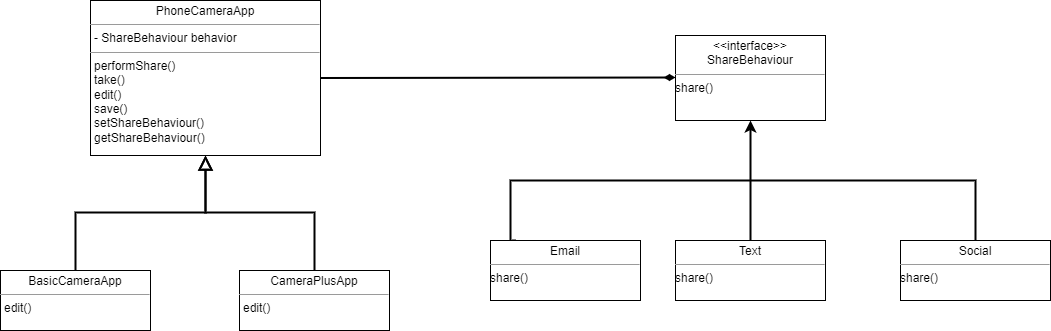

The diagram above was exported from draw.io. Its source (the exported page's mxGraphModel, read from the mxfile embedded in the PNG):
<mxGraphModel dx="1313" dy="678" grid="1" gridSize="10" guides="1" tooltips="1" connect="1" arrows="1" fold="1" page="1" pageScale="1" pageWidth="827" pageHeight="1169" math="0" shadow="0">
  <root>
    <mxCell id="WIyWlLk6GJQsqaUBKTNV-0" />
    <mxCell id="WIyWlLk6GJQsqaUBKTNV-1" parent="WIyWlLk6GJQsqaUBKTNV-0" />
    <mxCell id="zkfFHV4jXpPFQw0GAbJ--12" value="" style="endArrow=block;endSize=10;endFill=0;shadow=0;strokeWidth=2;rounded=0;edgeStyle=elbowEdgeStyle;elbow=vertical;entryX=0.5;entryY=1;entryDx=0;entryDy=0;exitX=0.5;exitY=0;exitDx=0;exitDy=0;" parent="WIyWlLk6GJQsqaUBKTNV-1" source="1dpGvzEIR_vfAqC4RA7t-25" target="1dpGvzEIR_vfAqC4RA7t-24" edge="1">
      <mxGeometry width="160" relative="1" as="geometry">
        <mxPoint x="180" y="340" as="sourcePoint" />
        <mxPoint x="300" y="270" as="targetPoint" />
      </mxGeometry>
    </mxCell>
    <mxCell id="zkfFHV4jXpPFQw0GAbJ--16" value="" style="endArrow=block;endSize=10;endFill=0;shadow=0;strokeWidth=2;rounded=0;edgeStyle=elbowEdgeStyle;elbow=vertical;entryX=0.5;entryY=1;entryDx=0;entryDy=0;exitX=0.5;exitY=0;exitDx=0;exitDy=0;" parent="WIyWlLk6GJQsqaUBKTNV-1" source="1dpGvzEIR_vfAqC4RA7t-26" target="1dpGvzEIR_vfAqC4RA7t-24" edge="1">
      <mxGeometry width="160" relative="1" as="geometry">
        <mxPoint x="450" y="340" as="sourcePoint" />
        <mxPoint x="300" y="270" as="targetPoint" />
      </mxGeometry>
    </mxCell>
    <mxCell id="zkfFHV4jXpPFQw0GAbJ--26" value="" style="endArrow=diamondThin;shadow=0;strokeWidth=2;rounded=0;endFill=1;edgeStyle=elbowEdgeStyle;elbow=vertical;strokeColor=default;exitX=1;exitY=0.5;exitDx=0;exitDy=0;entryX=0;entryY=0.5;entryDx=0;entryDy=0;" parent="WIyWlLk6GJQsqaUBKTNV-1" source="1dpGvzEIR_vfAqC4RA7t-24" target="1dpGvzEIR_vfAqC4RA7t-30" edge="1">
      <mxGeometry x="0.5" y="41" relative="1" as="geometry">
        <mxPoint x="380" y="174.9411764705883" as="sourcePoint" />
        <mxPoint x="730" y="180" as="targetPoint" />
        <mxPoint x="-40" y="32" as="offset" />
      </mxGeometry>
    </mxCell>
    <mxCell id="1dpGvzEIR_vfAqC4RA7t-7" style="edgeStyle=orthogonalEdgeStyle;rounded=0;orthogonalLoop=1;jettySize=auto;html=1;strokeWidth=2;exitX=0.5;exitY=0;exitDx=0;exitDy=0;entryX=0.5;entryY=1;entryDx=0;entryDy=0;" edge="1" parent="WIyWlLk6GJQsqaUBKTNV-1" source="1dpGvzEIR_vfAqC4RA7t-28" target="1dpGvzEIR_vfAqC4RA7t-30">
      <mxGeometry relative="1" as="geometry">
        <mxPoint x="850" y="220" as="targetPoint" />
        <mxPoint x="850" y="320" as="sourcePoint" />
      </mxGeometry>
    </mxCell>
    <mxCell id="1dpGvzEIR_vfAqC4RA7t-6" style="edgeStyle=orthogonalEdgeStyle;rounded=0;orthogonalLoop=1;jettySize=auto;html=1;endArrow=none;endFill=0;strokeWidth=2;exitX=0.5;exitY=0;exitDx=0;exitDy=0;" edge="1" parent="WIyWlLk6GJQsqaUBKTNV-1">
      <mxGeometry relative="1" as="geometry">
        <mxPoint x="615" y="330.0000000000001" as="sourcePoint" />
        <mxPoint x="850" y="270" as="targetPoint" />
        <Array as="points">
          <mxPoint x="610" y="330" />
          <mxPoint x="610" y="270" />
          <mxPoint x="810" y="270" />
        </Array>
      </mxGeometry>
    </mxCell>
    <mxCell id="1dpGvzEIR_vfAqC4RA7t-8" style="edgeStyle=orthogonalEdgeStyle;rounded=0;orthogonalLoop=1;jettySize=auto;html=1;strokeWidth=2;endArrow=none;endFill=0;exitX=0.5;exitY=0;exitDx=0;exitDy=0;" edge="1" parent="WIyWlLk6GJQsqaUBKTNV-1" source="1dpGvzEIR_vfAqC4RA7t-29">
      <mxGeometry relative="1" as="geometry">
        <mxPoint x="850" y="270" as="targetPoint" />
        <mxPoint x="1140" y="290" as="sourcePoint" />
        <Array as="points">
          <mxPoint x="1075" y="270" />
          <mxPoint x="890" y="270" />
        </Array>
      </mxGeometry>
    </mxCell>
    <mxCell id="1dpGvzEIR_vfAqC4RA7t-19" style="edgeStyle=orthogonalEdgeStyle;rounded=0;orthogonalLoop=1;jettySize=auto;html=1;exitX=1;exitY=0.5;exitDx=0;exitDy=0;" edge="1" parent="WIyWlLk6GJQsqaUBKTNV-1">
      <mxGeometry relative="1" as="geometry">
        <mxPoint x="630" y="122.99999999999989" as="sourcePoint" />
        <mxPoint x="630" y="122.99999999999989" as="targetPoint" />
      </mxGeometry>
    </mxCell>
    <mxCell id="1dpGvzEIR_vfAqC4RA7t-24" value="&lt;p style=&quot;margin:0px;margin-top:4px;text-align:center;&quot;&gt;PhoneCameraApp&lt;br&gt;&lt;/p&gt;&lt;hr size=&quot;1&quot;&gt;&lt;p style=&quot;margin:0px;margin-left:4px;&quot;&gt;- ShareBehaviour behavior&lt;/p&gt;&lt;hr size=&quot;1&quot;&gt;&lt;p style=&quot;margin:0px;margin-left:4px;&quot;&gt;performShare()&lt;br&gt;&lt;/p&gt;&lt;p style=&quot;margin:0px;margin-left:4px;&quot;&gt;take()&lt;/p&gt;&lt;p style=&quot;margin:0px;margin-left:4px;&quot;&gt;edit()&lt;/p&gt;&lt;p style=&quot;margin:0px;margin-left:4px;&quot;&gt;save()&lt;/p&gt;&lt;p style=&quot;margin:0px;margin-left:4px;&quot;&gt;setShareBehaviour()&lt;br&gt;&lt;/p&gt;&lt;p style=&quot;margin:0px;margin-left:4px;&quot;&gt;getShareBehaviour()&lt;/p&gt;" style="verticalAlign=top;align=left;overflow=fill;fontSize=12;fontFamily=Helvetica;html=1;whiteSpace=wrap;" vertex="1" parent="WIyWlLk6GJQsqaUBKTNV-1">
      <mxGeometry x="190" y="90" width="230" height="155" as="geometry" />
    </mxCell>
    <mxCell id="1dpGvzEIR_vfAqC4RA7t-25" value="&lt;p style=&quot;margin:0px;margin-top:4px;text-align:center;&quot;&gt;BasicCameraApp&lt;/p&gt;&lt;hr size=&quot;1&quot;&gt;&lt;p style=&quot;margin:0px;margin-left:4px;&quot;&gt;edit()&lt;br&gt;&lt;/p&gt;" style="verticalAlign=top;align=left;overflow=fill;fontSize=12;fontFamily=Helvetica;html=1;whiteSpace=wrap;" vertex="1" parent="WIyWlLk6GJQsqaUBKTNV-1">
      <mxGeometry x="100" y="360" width="150" height="60" as="geometry" />
    </mxCell>
    <mxCell id="1dpGvzEIR_vfAqC4RA7t-26" value="&lt;p style=&quot;margin:0px;margin-top:4px;text-align:center;&quot;&gt;CameraPlusApp&lt;br&gt;&lt;/p&gt;&lt;hr size=&quot;1&quot;&gt;&lt;p style=&quot;margin:0px;margin-left:4px;&quot;&gt;edit()&lt;br&gt;&lt;/p&gt;" style="verticalAlign=top;align=left;overflow=fill;fontSize=12;fontFamily=Helvetica;html=1;whiteSpace=wrap;" vertex="1" parent="WIyWlLk6GJQsqaUBKTNV-1">
      <mxGeometry x="339" y="360" width="150" height="60" as="geometry" />
    </mxCell>
    <mxCell id="1dpGvzEIR_vfAqC4RA7t-27" value="&lt;p style=&quot;margin:0px;margin-top:4px;text-align:center;&quot;&gt;Email&lt;br&gt;&lt;/p&gt;&lt;hr size=&quot;1&quot;&gt;share()" style="verticalAlign=top;align=left;overflow=fill;fontSize=12;fontFamily=Helvetica;html=1;whiteSpace=wrap;" vertex="1" parent="WIyWlLk6GJQsqaUBKTNV-1">
      <mxGeometry x="590" y="330" width="150" height="60" as="geometry" />
    </mxCell>
    <mxCell id="1dpGvzEIR_vfAqC4RA7t-28" value="&lt;p style=&quot;margin:0px;margin-top:4px;text-align:center;&quot;&gt;Text&lt;br&gt;&lt;/p&gt;&lt;hr size=&quot;1&quot;&gt;share()" style="verticalAlign=top;align=left;overflow=fill;fontSize=12;fontFamily=Helvetica;html=1;whiteSpace=wrap;" vertex="1" parent="WIyWlLk6GJQsqaUBKTNV-1">
      <mxGeometry x="775" y="330" width="150" height="60" as="geometry" />
    </mxCell>
    <mxCell id="1dpGvzEIR_vfAqC4RA7t-29" value="&lt;p style=&quot;margin:0px;margin-top:4px;text-align:center;&quot;&gt;Social&lt;br&gt;&lt;/p&gt;&lt;hr size=&quot;1&quot;&gt;share()" style="verticalAlign=top;align=left;overflow=fill;fontSize=12;fontFamily=Helvetica;html=1;whiteSpace=wrap;" vertex="1" parent="WIyWlLk6GJQsqaUBKTNV-1">
      <mxGeometry x="1000" y="330" width="150" height="60" as="geometry" />
    </mxCell>
    <mxCell id="1dpGvzEIR_vfAqC4RA7t-30" value="&lt;p style=&quot;margin:0px;margin-top:4px;text-align:center;&quot;&gt;&amp;lt;&amp;lt;interface&amp;gt;&amp;gt;&lt;br style=&quot;border-color: var(--border-color); padding: 0px; margin: 0px;&quot;&gt;&lt;span style=&quot;&quot;&gt;ShareBehaviour&lt;/span&gt;&lt;br&gt;&lt;/p&gt;&lt;hr size=&quot;1&quot;&gt;share()" style="verticalAlign=top;align=left;overflow=fill;fontSize=12;fontFamily=Helvetica;html=1;whiteSpace=wrap;" vertex="1" parent="WIyWlLk6GJQsqaUBKTNV-1">
      <mxGeometry x="775" y="125" width="150" height="85" as="geometry" />
    </mxCell>
  </root>
</mxGraphModel>